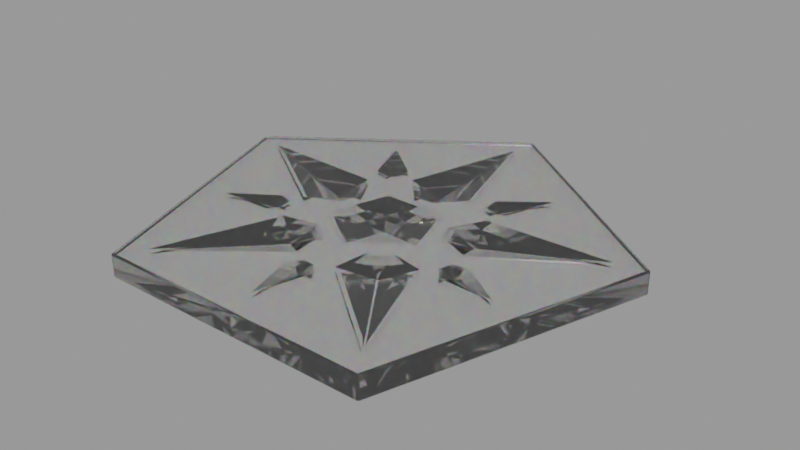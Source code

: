 # Source: cyc_PentaPlate_01.blend  (saved by Blender 3.1.7; exported with 4.5.12 LTS)
import bpy
from mathutils import Matrix  # noqa: F401  (used for matrix-valued properties, if any)

bpy.ops.wm.read_factory_settings(use_empty=True)
scene = bpy.context.scene
scene.name = 'main'

# ---- materials (node trees are filled in below, after node groups)
mat_kc_glass_clear_001 = bpy.data.materials.new('kc-glass-clear.001')
mat_kc_glass_clear_001.surface_render_method = 'BLENDED'
mat_kc_glass_clear_001.blend_method = 'BLEND'
mat_kc_glass_clear_001.use_raytrace_refraction = True
mat_kc_glass_clear_001.use_screen_refraction = True
mat_kc_glass_clear_001.thickness_mode = 'SLAB'

# ---- node groups
ng_auto_smooth = bpy.data.node_groups.new('Auto Smooth', 'GeometryNodeTree')
_s = ng_auto_smooth.interface.new_socket(name='Geometry', in_out='OUTPUT', socket_type='NodeSocketGeometry')
_s = ng_auto_smooth.interface.new_socket(name='Geometry', in_out='INPUT', socket_type='NodeSocketGeometry')
_s = ng_auto_smooth.interface.new_socket(name='Angle', in_out='INPUT', socket_type='NodeSocketFloat')
_s.subtype = 'ANGLE'
_s.min_value = 0.0
_s.max_value = 3.142
ng_auto_smooth.is_modifier = True
_N = ng_auto_smooth.nodes; _L = ng_auto_smooth.links
n0 = _N.new('NodeGroupOutput'); n0.name = 'Group Output'; n0.location = (480, -100)
n1 = _N.new('NodeGroupInput'); n1.name = 'Group Input'; n1.location = (-420, -300)
n2 = _N.new('NodeGroupInput'); n2.name = 'Group Input.001'; n2.location = (-60, -100)
n3 = _N.new('GeometryNodeSetShadeSmooth'); n3.name = 'Set Shade Smooth'; n3.location = (120, -100)
n3.domain = 'EDGE'
n4 = _N.new('GeometryNodeSetShadeSmooth'); n4.name = 'Set Shade Smooth.001'; n4.location = (300, -100)
n5 = _N.new('GeometryNodeInputMeshEdgeAngle'); n5.name = 'Edge Angle'; n5.location = (-420, -220)
n6 = _N.new('GeometryNodeInputEdgeSmooth'); n6.name = 'Is Edge Smooth'; n6.location = (-60, -160)
n7 = _N.new('GeometryNodeInputShadeSmooth'); n7.name = 'Is Face Smooth'; n7.location = (-240, -340)
n8 = _N.new('FunctionNodeBooleanMath'); n8.name = 'Boolean Math'; n8.location = (-60, -220)
n9 = _N.new('FunctionNodeCompare'); n9.name = 'Compare'; n9.location = (-240, -180)
n9.operation = 'LESS_EQUAL'
_L.new(n5.outputs[0], n9.inputs[0])
_L.new(n4.outputs[0], n0.inputs[0])
_L.new(n1.outputs[1], n9.inputs[1])
_L.new(n9.outputs[0], n8.inputs[0])
_L.new(n7.outputs[0], n8.inputs[1])
_L.new(n2.outputs[0], n3.inputs[0])
_L.new(n6.outputs[0], n3.inputs[1])
_L.new(n3.outputs[0], n4.inputs[0])
_L.new(n8.outputs[0], n3.inputs[2])
n0.is_active_output = True

# ---- material node trees
mat_kc_glass_clear_001.use_nodes = True; mat_kc_glass_clear_001.node_tree.nodes.clear()
_N = mat_kc_glass_clear_001.node_tree.nodes; _L = mat_kc_glass_clear_001.node_tree.links
n0 = _N.new('ShaderNodeMixShader'); n0.name = 'Mix Shader'; n0.location = (526, 296)
n1 = _N.new('ShaderNodeOutputMaterial'); n1.name = 'Material Output'; n1.location = (719, 297)
n1.target = 'CYCLES'
n2 = _N.new('ShaderNodeBsdfRefraction'); n2.name = 'Refraction BSDF'; n2.location = (179, 312)
n2.width = 194
n2.inputs[1].default_value = 0.001
n3 = _N.new('ShaderNodeValToRGB'); n3.name = 'ColorRamp'; n3.location = (-361, 308)
while len(n3.color_ramp.elements) > 1: n3.color_ramp.elements.remove(n3.color_ramp.elements[-1])
n3.color_ramp.elements[0].position = 0.0; n3.color_ramp.elements[0].color = (0.0, 0.0, 0.0, 1.0)
_e = n3.color_ramp.elements.new(0.25); _e.color = (4.0, 0.0, 0.0, 1.0)
_e = n3.color_ramp.elements.new(0.5); _e.color = (0.0, 4.0, 0.0, 1.0)
_e = n3.color_ramp.elements.new(0.75); _e.color = (0.0, 0.0, 4.0, 1.0)
_e = n3.color_ramp.elements.new(1.0); _e.color = (0.0, 0.0, 0.0, 1.0)
n4 = _N.new('ShaderNodeMapRange'); n4.name = 'Map Range'; n4.location = (-338, 77)
n4.clamp = False
n5 = _N.new('ShaderNodeValue'); n5.name = 'Value'; n5.location = (-1001, 31)
n5.label = 'IOR'
n5.outputs[0].default_value = 2.417
n6 = _N.new('ShaderNodeValue'); n6.name = 'Value.001'; n6.location = (-1005, -76)
n6.label = 'Refractive Index'
n6.outputs[0].default_value = 0.002
n7 = _N.new('ShaderNodeMath'); n7.name = 'Math'; n7.location = (-633, -113)
n8 = _N.new('ShaderNodeBevel'); n8.name = 'Bevel'; n8.location = (-28, 59)
n8.samples = 8
n8.inputs[0].default_value = 0.01
n9 = _N.new('ShaderNodeRGB'); n9.name = 'RGB'; n9.location = (-566, 587)
n9.outputs[0].default_value = (1.0, 1.0, 1.0, 1.0)
n10 = _N.new('ShaderNodeFresnel'); n10.name = 'Fresnel'; n10.location = (-20, 550)
n11 = _N.new('ShaderNodeMix'); n11.name = 'Mix'; n11.location = (-18, 439)
n11.data_type = 'RGBA'
n11.blend_type = 'MULTIPLY'
n12 = _N.new('ShaderNodeMapping'); n12.name = 'Mapping'; n12.location = (-777, 585)
n12.inputs[3].default_value = (0.01, 0.01, 0.01)
n13 = _N.new('ShaderNodeTexWhiteNoise'); n13.name = 'White Noise Texture'; n13.location = (-570, 390)
n14 = _N.new('ShaderNodeTexCoord'); n14.name = 'Texture Coordinate'; n14.location = (-1014, 530)
n15 = _N.new('ShaderNodeBsdfAnisotropic'); n15.name = 'Glossy BSDF'; n15.location = (222, 122)
n15.distribution = 'GGX'
n15.inputs[1].default_value = 0.05
n16 = _N.new('ShaderNodeOutputMaterial'); n16.name = 'Material Output.001'; n16.location = (0, 0)
n16.target = 'EEVEE'
n17 = _N.new('ShaderNodeMixShader'); n17.name = 'Mix Shader.001'; n17.location = (0, 0)
n17.label = 'Disable Shadow'
n17.hide = True
n18 = _N.new('ShaderNodeLightPath'); n18.name = 'Light Path'; n18.location = (0, 0)
n18.hide = True
n19 = _N.new('ShaderNodeBsdfTransparent'); n19.name = 'Transparent BSDF'; n19.location = (0, 0)
n19.hide = True
_L.new(n0.outputs[0], n1.inputs[0])
_L.new(n2.outputs[0], n0.inputs[1])
_L.new(n15.outputs[0], n0.inputs[2])
_L.new(n10.outputs[0], n0.inputs[0])
_L.new(n12.outputs[0], n13.inputs[0])
_L.new(n11.outputs[2], n2.inputs[0])
_L.new(n13.outputs[0], n3.inputs[0])
_L.new(n13.outputs[0], n4.inputs[0])
_L.new(n4.outputs[0], n2.inputs[2])
_L.new(n5.outputs[0], n4.inputs[3])
_L.new(n5.outputs[0], n7.inputs[0])
_L.new(n6.outputs[0], n7.inputs[1])
_L.new(n7.outputs[0], n4.inputs[4])
_L.new(n5.outputs[0], n10.inputs[0])
_L.new(n3.outputs[0], n11.inputs[6])
_L.new(n9.outputs[0], n11.inputs[7])
_L.new(n14.outputs[0], n12.inputs[0])
_L.new(n8.outputs[0], n2.inputs[3])
_L.new(n0.outputs[0], n17.inputs[1])
_L.new(n17.outputs[0], n16.inputs[0])
_L.new(n18.outputs[1], n17.inputs[0])
_L.new(n19.outputs[0], n17.inputs[2])
n1.is_active_output = True

# ---- meshes
me_cylinder_006 = bpy.data.meshes.new('Cylinder.006')
me_cylinder_006.from_pydata([(0.0, 5.0, -0.25), (0.0, 5.0, 0.25), (4.755, 1.545, -0.25), (4.755, 1.545, 0.25), (2.939, -4.045, -0.25), (2.939, -4.045, 0.25), (-2.939, -4.045, -0.25), (-2.939, -4.045, 0.25), (-4.755, 1.545, -0.25), (-4.755, 1.545, 0.25)], [], [(0, 1, 3, 2), (2, 3, 5, 4), (4, 5, 7, 6), (3, 1, 9, 7, 5), (6, 7, 9, 8), (8, 9, 1, 0), (0, 2, 4, 6, 8)])
me_cylinder_006.polygons.foreach_set('use_smooth', [True] * 7)
_uv = me_cylinder_006.uv_layers.new(name='UVMap')
_uv.uv.foreach_set('vector', [1.0, 0.5, 1.0, 1.0, 0.8, 1.0, 0.8, 0.5, 0.8, 0.5, 0.8, 1.0, 0.6, 1.0, 0.6, 0.5, 0.6, 0.5, 0.6, 1.0, 0.4, 1.0, 0.4, 0.5, 0.4783, 0.3242, 0.25, 0.49, 0.02175, 0.3242, 0.1089, 0.05584, 0.3911, 0.05584, 0.4, 0.5, 0.4, 1.0, 0.2, 1.0, 0.2, 0.5, 0.2, 0.5, 0.2, 1.0, 2.98e-08, 1.0, 2.98e-08, 0.5, 0.75, 0.49, 0.9783, 0.3242, 0.8911, 0.05584, 0.6089, 0.05584, 0.5217, 0.3242])
me_cylinder_006.materials.append(mat_kc_glass_clear_001)
me_cylinder_006.use_remesh_fix_poles = True
me_cylinder_006.use_remesh_preserve_attributes = False
me_cylinder_006.update()
me_cylinder_007 = bpy.data.meshes.new('Cylinder.007')
me_cylinder_007.from_pydata([(0.0, 5.0, -0.25), (0.0, 5.0, 0.25), (4.755, 1.545, -0.25), (4.755, 1.545, 0.25), (2.939, -4.045, -0.25), (2.939, -4.045, 0.25), (-2.939, -4.045, -0.25), (-2.939, -4.045, 0.25), (-4.755, 1.545, -0.25), (-4.755, 1.545, 0.25), (0.0, 1.298e-07, -0.8634)], [], [(0, 1, 3, 2), (2, 3, 5, 4), (4, 5, 7, 6), (3, 1, 9, 7, 5), (6, 7, 9, 8), (8, 9, 1, 0), (0, 2, 10), (2, 4, 10), (4, 6, 10), (6, 8, 10), (8, 0, 10)])
_uv = me_cylinder_007.uv_layers.new(name='UVMap')
_uv.uv.foreach_set('vector', [1.0, 0.5, 1.0, 1.0, 0.8, 1.0, 0.8, 0.5, 0.8, 0.5, 0.8, 1.0, 0.6, 1.0, 0.6, 0.5, 0.6, 0.5, 0.6, 1.0, 0.4, 1.0, 0.4, 0.5, 0.4783, 0.3242, 0.25, 0.49, 0.02175, 0.3242, 0.1089, 0.05584, 0.3911, 0.05584, 0.4, 0.5, 0.4, 1.0, 0.2, 1.0, 0.2, 0.5, 0.2, 0.5, 0.2, 1.0, 2.98e-08, 1.0, 2.98e-08, 0.5, 0.75, 0.49, 0.9783, 0.3242, 0.75, 0.25, 0.9783, 0.3242, 0.8911, 0.05584, 0.75, 0.25, 0.8911, 0.05584, 0.6089, 0.05584, 0.75, 0.25, 0.6089, 0.05584, 0.5217, 0.3242, 0.75, 0.25, 0.5217, 0.3242, 0.75, 0.49, 0.75, 0.25])
me_cylinder_007.use_remesh_fix_poles = True
me_cylinder_007.use_remesh_preserve_attributes = False
me_cylinder_007.update()
me_plane_010 = bpy.data.meshes.new('Plane.010')
me_plane_010.from_pydata([(7.607e-08, -3.496, 0.5057), (0.3384, -2.3, 0.5057), (-0.3384, -2.3, 0.5057), (-0.3384, -2.3, 0.5591), (-0.1024, -2.037, 0.5057), (0.1024, -2.037, 0.5057), (7.648e-08, -3.496, 0.5591), (0.3384, -2.3, 0.5591), (0.1024, -2.037, 0.5591), (-0.1024, -2.037, 0.5591), (-1.122e-09, -2.3, 0.3523)], [], [(6, 7, 8, 9, 3), (2, 0, 6, 3), (5, 4, 9, 8), (0, 1, 7, 6), (4, 2, 3, 9), (1, 5, 8, 7), (0, 2, 10), (2, 4, 10), (4, 5, 10), (5, 1, 10), (1, 0, 10)])
_uv = me_plane_010.uv_layers.new(name='UVMap')
_uv.uv.foreach_set('vector', [0.0, 0.0, 1.0, 0.0, 1.0, 0.6973, 0.6973, 1.0, 0.0, 1.0, 0.0, 1.0, 0.0, 0.0, 0.0, 0.0, 0.0, 1.0, 1.0, 0.6973, 0.6973, 1.0, 0.6973, 1.0, 1.0, 0.6973, 0.0, 0.0, 1.0, 0.0, 1.0, 0.0, 0.0, 0.0, 0.6973, 1.0, 0.0, 1.0, 0.0, 1.0, 0.6973, 1.0, 1.0, 0.0, 1.0, 0.6973, 1.0, 0.6973, 1.0, 0.0, 0.0, 0.0, 0.0, 1.0, 0.3477, 0.3477, 0.0, 1.0, 0.6973, 1.0, 0.3477, 0.3477, 0.6973, 1.0, 1.0, 0.6973, 0.3477, 0.3477, 1.0, 0.6973, 1.0, 0.0, 0.3477, 0.3477, 1.0, 0.0, 0.0, 0.0, 0.3477, 0.3477])
me_plane_010.use_remesh_fix_poles = True
me_plane_010.use_remesh_preserve_attributes = False
me_plane_010.update()
me_plane_011 = bpy.data.meshes.new('Plane.011')
me_plane_011.from_pydata([(-0.02295, 5.755, 0.6152), (-1.147, 1.781, 0.6152), (1.102, 1.781, 0.6152), (1.102, 1.781, 0.7338), (0.3174, 0.908, 0.6152), (-0.3633, 0.908, 0.6152), (-0.02295, 5.755, 0.7338), (-1.147, 1.781, 0.7338), (-0.3633, 0.908, 0.7338), (0.3174, 0.908, 0.7338), (-0.02295, 1.781, 0.2746)], [], [(6, 7, 8, 9, 3), (2, 0, 6, 3), (5, 4, 9, 8), (0, 1, 7, 6), (4, 2, 3, 9), (1, 5, 8, 7), (0, 2, 10), (2, 4, 10), (4, 5, 10), (5, 1, 10), (1, 0, 10)])
_uv = me_plane_011.uv_layers.new(name='UVMap')
_uv.uv.foreach_set('vector', [0.0, 0.0, 1.0, 0.0, 1.0, 0.6973, 0.6973, 1.0, 0.0, 1.0, 0.0, 1.0, 0.0, 0.0, 0.0, 0.0, 0.0, 1.0, 1.0, 0.6973, 0.6973, 1.0, 0.6973, 1.0, 1.0, 0.6973, 0.0, 0.0, 1.0, 0.0, 1.0, 0.0, 0.0, 0.0, 0.6973, 1.0, 0.0, 1.0, 0.0, 1.0, 0.6973, 1.0, 1.0, 0.0, 1.0, 0.6973, 1.0, 0.6973, 1.0, 0.0, 0.0, 0.0, 0.0, 1.0, 0.3477, 0.3477, 0.0, 1.0, 0.6973, 1.0, 0.3477, 0.3477, 0.6973, 1.0, 1.0, 0.6973, 0.3477, 0.3477, 1.0, 0.6973, 1.0, 0.0, 0.3477, 0.3477, 1.0, 0.0, 0.0, 0.0, 0.3477, 0.3477])
me_plane_011.use_remesh_fix_poles = True
me_plane_011.use_remesh_preserve_attributes = False
me_plane_011.update()

# ---- objects
ob_cylinder_002 = bpy.data.objects.new('Cylinder.002', me_cylinder_006)
ob_cylinder_003 = bpy.data.objects.new('Cylinder.003', me_cylinder_007)
ob_empty_001 = bpy.data.objects.new('Empty.001', None)
ob_pentagoncut01_plane_003 = bpy.data.objects.new('Pentagoncut01_Plane.003', me_plane_010)
ob_pentagoncut01_plane_004 = bpy.data.objects.new('Pentagoncut01_Plane.004', me_plane_011)

# ---- transforms, parenting, visibility, modifiers, constraints
ob_cylinder_002.parent = ob_empty_001
ob_cylinder_002.matrix_parent_inverse = Matrix(((0.309, 0.9511, 0.0, -0.0), (-0.9511, 0.309, -0.0, 0.0), (0.0, -0.0, 1.0, -0.0), (-0.0, 0.0, -0.0, 1.0)))
ob_cylinder_002.location = (0.0, 0.0, 0.25)
ob_cylinder_002.visible_shadow = False
ob_cylinder_002.display_type = 'SOLID'
_m = ob_cylinder_002.modifiers.new('Difference: Pentagoncut01_Plane.001', 'BOOLEAN')
_m.object = ob_pentagoncut01_plane_004
_m = ob_cylinder_002.modifiers.new('Difference: Pentagoncut01_Plane.002', 'BOOLEAN')
_m.object = ob_pentagoncut01_plane_003
_m = ob_cylinder_002.modifiers.new('Boolean', 'BOOLEAN')
_m.object = ob_cylinder_003
_m.solver = 'FAST'
_m = ob_cylinder_002.modifiers.new('Bevel', 'BEVEL')
_m.width = 0.04
_m.width_pct = 0.04
_m.segments = 8
_m.harden_normals = True
_m = ob_cylinder_002.modifiers.new('Auto Smooth', 'NODES')
_m.node_group = ng_auto_smooth
_gi = [s.identifier for s in ng_auto_smooth.interface.items_tree if s.item_type == 'SOCKET' and s.in_out == 'INPUT']
_m[_gi[1]] = 0.5236  # Angle
_m = ob_cylinder_002.modifiers.new('WeightedNormal', 'WEIGHTED_NORMAL')
_m.keep_sharp = True
_m.use_face_influence = True
ob_cylinder_003.parent = ob_cylinder_002
ob_cylinder_003.matrix_parent_inverse = Matrix(((1.0, -0.0, 0.0, -0.0), (-0.0, 1.0, -0.0, 0.0), (0.0, -0.0, 1.0, -0.25), (-0.0, 0.0, -0.0, 1.0)))
ob_cylinder_003.location = (0.0, 0.0, 0.914)
ob_cylinder_003.rotation_euler = (0.0, 0.0, -0.6283)
ob_cylinder_003.scale = (0.4685, 0.4685, 0.7343)
ob_cylinder_003.hide_render = True
ob_cylinder_003.visible_camera = False
ob_cylinder_003.visible_diffuse = False
ob_cylinder_003.visible_glossy = False
ob_cylinder_003.visible_transmission = False
ob_cylinder_003.visible_volume_scatter = False
ob_cylinder_003.display_type = 'WIRE'
_m = ob_cylinder_003.modifiers.new('Mirror', 'MIRROR')
_m.use_axis = (False, False, True)
_m.mirror_object = ob_cylinder_002
ob_empty_001.location = (0.0, 0.0, 0.0)
ob_empty_001.rotation_euler = (0.0, 0.0, 1.257)
ob_empty_001.display_type = 'SOLID'
ob_pentagoncut01_plane_003.parent = ob_cylinder_002
ob_pentagoncut01_plane_003.matrix_parent_inverse = Matrix(((1.0, -0.0, 0.0, -0.0), (-0.0, 1.0, -0.0, 0.0), (0.0, -0.0, 1.0, -0.25), (-0.0, 0.0, -0.0, 1.0)))
ob_pentagoncut01_plane_003.location = (0.0, 0.0, 0.0)
ob_pentagoncut01_plane_003.hide_render = True
ob_pentagoncut01_plane_003.visible_camera = False
ob_pentagoncut01_plane_003.visible_diffuse = False
ob_pentagoncut01_plane_003.visible_glossy = False
ob_pentagoncut01_plane_003.visible_transmission = False
ob_pentagoncut01_plane_003.visible_volume_scatter = False
ob_pentagoncut01_plane_003.display_type = 'WIRE'
_m = ob_pentagoncut01_plane_003.modifiers.new('Array', 'ARRAY')
_m.count = 5
_m.use_relative_offset = False
_m.use_object_offset = True
_m.offset_object = ob_empty_001
_m = ob_pentagoncut01_plane_003.modifiers.new('Mirror', 'MIRROR')
_m.use_axis = (False, False, True)
_m.mirror_object = ob_cylinder_002
ob_pentagoncut01_plane_004.parent = ob_cylinder_002
ob_pentagoncut01_plane_004.matrix_parent_inverse = Matrix(((1.0, -0.0, 0.0, -0.0), (-0.0, 1.0, -0.0, 0.0), (0.0, -0.0, 1.0, -0.25), (-0.0, 0.0, -0.0, 1.0)))
ob_pentagoncut01_plane_004.location = (0.0, 0.0, 0.0)
ob_pentagoncut01_plane_004.hide_render = True
ob_pentagoncut01_plane_004.visible_camera = False
ob_pentagoncut01_plane_004.visible_diffuse = False
ob_pentagoncut01_plane_004.visible_glossy = False
ob_pentagoncut01_plane_004.visible_transmission = False
ob_pentagoncut01_plane_004.visible_volume_scatter = False
ob_pentagoncut01_plane_004.display_type = 'WIRE'
_m = ob_pentagoncut01_plane_004.modifiers.new('Array', 'ARRAY')
_m.count = 5
_m.use_relative_offset = False
_m.use_object_offset = True
_m.offset_object = ob_empty_001
_m = ob_pentagoncut01_plane_004.modifiers.new('Mirror', 'MIRROR')
_m.use_axis = (False, False, True)
_m.mirror_object = ob_cylinder_002

# ---- collection membership
scene.collection.objects.link(ob_cylinder_002)
scene.collection.objects.link(ob_cylinder_003)
scene.collection.objects.link(ob_empty_001)
scene.collection.objects.link(ob_pentagoncut01_plane_003)
scene.collection.objects.link(ob_pentagoncut01_plane_004)

# ---- scene / render settings (as saved in the file)
scene.frame_start = 1; scene.frame_end = 250; scene.frame_set(1)
scene.render.engine = 'BLENDER_EEVEE_NEXT'
scene.render.image_settings.exr_codec = 'NONE'
scene.render.simplify_subdivision_render = 0
scene.render.simplify_child_particles_render = 0.0
scene.cycles.sampling_pattern = 'TABULATED_SOBOL'
scene.cycles.use_light_tree = False
scene.view_settings.view_transform = 'Filmic'
bpy.context.view_layer.update()

# ---- added for rendering (the .blend has no active camera and no usable light): camera, sun + grey world if the file has none
cam_auto = bpy.data.cameras.new('AutoCamera')
cam_auto.lens = 50.0
cam_auto.sensor_width = 36.0
cam_auto.clip_end = 1000.0
ob_auto_camera = bpy.data.objects.new('AutoCamera', cam_auto)
scene.collection.objects.link(ob_auto_camera)
ob_auto_camera.location = (12.1301, -14.0856, 9.95415)
ob_auto_camera.rotation_euler = (1.09748, -7.21219e-08, 0.694738)
scene.camera = ob_auto_camera
light_auto_sun = bpy.data.lights.new('AutoSun', 'SUN')
light_auto_sun.energy = 3.0
light_auto_sun.angle = 0.0523599
ob_auto_sun = bpy.data.objects.new('AutoSun', light_auto_sun)
scene.collection.objects.link(ob_auto_sun)
ob_auto_sun.rotation_euler = (0.872665, 0.174533, 0.523599)
if scene.world is None:
    world_auto = bpy.data.worlds.new('AutoWorld')
    world_auto.color = (0.3, 0.3, 0.3)
    scene.world = world_auto
bpy.context.view_layer.update()
